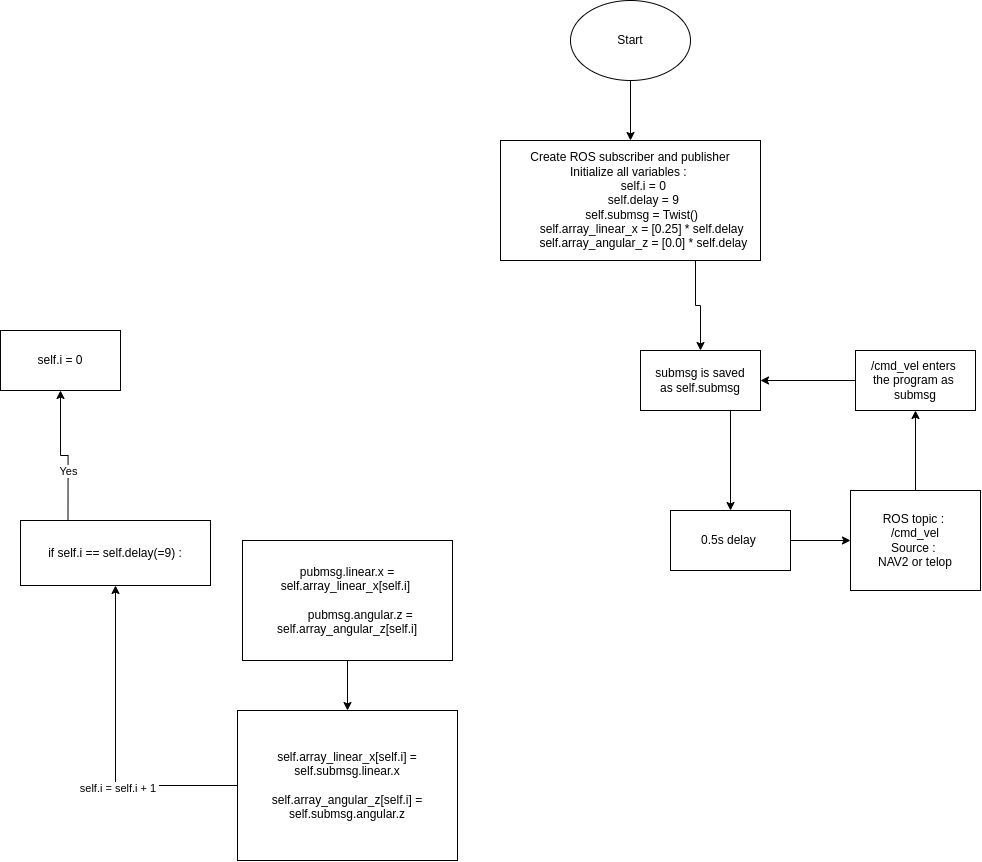

The diagram above was exported from draw.io. Its source (the exported page's mxGraphModel, read from the mxfile embedded in the PNG):
<mxGraphModel dx="1710" dy="1780" grid="1" gridSize="10" guides="1" tooltips="1" connect="1" arrows="1" fold="1" page="1" pageScale="1" pageWidth="850" pageHeight="1100" math="0" shadow="0">
  <root>
    <mxCell id="0" />
    <mxCell id="1" parent="0" />
    <mxCell id="CIVOKnlnysG128c19AL6-11" value="" style="edgeStyle=orthogonalEdgeStyle;rounded=0;orthogonalLoop=1;jettySize=auto;html=1;" edge="1" parent="1" source="8_JKzZSkhXZ16DIAR2Hv-2" target="CIVOKnlnysG128c19AL6-9">
      <mxGeometry relative="1" as="geometry" />
    </mxCell>
    <mxCell id="8_JKzZSkhXZ16DIAR2Hv-2" value="ROS topic :&amp;nbsp;&lt;br&gt;/cmd_vel&lt;br&gt;Source :&amp;nbsp;&lt;br&gt;NAV2 or telop" style="rounded=0;whiteSpace=wrap;html=1;" parent="1" vertex="1">
      <mxGeometry x="630" y="430" width="130" height="100" as="geometry" />
    </mxCell>
    <mxCell id="CIVOKnlnysG128c19AL6-12" style="edgeStyle=orthogonalEdgeStyle;rounded=0;orthogonalLoop=1;jettySize=auto;html=1;exitX=0.75;exitY=1;exitDx=0;exitDy=0;" edge="1" parent="1" source="8_JKzZSkhXZ16DIAR2Hv-3" target="CIVOKnlnysG128c19AL6-6">
      <mxGeometry relative="1" as="geometry" />
    </mxCell>
    <mxCell id="8_JKzZSkhXZ16DIAR2Hv-3" value="submsg is saved&lt;br&gt;as self.submsg" style="whiteSpace=wrap;html=1;rounded=0;" parent="1" vertex="1">
      <mxGeometry x="420" y="290" width="120" height="60" as="geometry" />
    </mxCell>
    <mxCell id="8_JKzZSkhXZ16DIAR2Hv-12" value="" style="edgeStyle=orthogonalEdgeStyle;rounded=0;orthogonalLoop=1;jettySize=auto;html=1;" parent="1" source="8_JKzZSkhXZ16DIAR2Hv-6" target="8_JKzZSkhXZ16DIAR2Hv-11" edge="1">
      <mxGeometry relative="1" as="geometry" />
    </mxCell>
    <mxCell id="8_JKzZSkhXZ16DIAR2Hv-14" value="self.i = self.i + 1&amp;nbsp;" style="edgeLabel;html=1;align=center;verticalAlign=middle;resizable=0;points=[];" parent="8_JKzZSkhXZ16DIAR2Hv-12" vertex="1" connectable="0">
      <mxGeometry x="-0.264" y="2" relative="1" as="geometry">
        <mxPoint as="offset" />
      </mxGeometry>
    </mxCell>
    <mxCell id="8_JKzZSkhXZ16DIAR2Hv-6" value="self.array_linear_x[self.i] = self.submsg.linear.x&lt;br&gt;&lt;br&gt;self.array_angular_z[self.i] = self.submsg.angular.z" style="whiteSpace=wrap;html=1;rounded=0;" parent="1" vertex="1">
      <mxGeometry x="17" y="650" width="220" height="150" as="geometry" />
    </mxCell>
    <mxCell id="8_JKzZSkhXZ16DIAR2Hv-10" value="" style="edgeStyle=orthogonalEdgeStyle;rounded=0;orthogonalLoop=1;jettySize=auto;html=1;" parent="1" source="8_JKzZSkhXZ16DIAR2Hv-8" target="8_JKzZSkhXZ16DIAR2Hv-6" edge="1">
      <mxGeometry relative="1" as="geometry" />
    </mxCell>
    <mxCell id="8_JKzZSkhXZ16DIAR2Hv-8" value="&lt;div&gt;pubmsg.linear.x = self.array_linear_x[self.i]&amp;nbsp;&lt;/div&gt;&lt;div&gt;&lt;br&gt;&lt;/div&gt;&lt;div&gt;&amp;nbsp; &amp;nbsp; &amp;nbsp; &amp;nbsp; pubmsg.angular.z = self.array_angular_z[self.i]&lt;/div&gt;" style="rounded=0;whiteSpace=wrap;html=1;" parent="1" vertex="1">
      <mxGeometry x="22" y="480" width="210" height="120" as="geometry" />
    </mxCell>
    <mxCell id="8_JKzZSkhXZ16DIAR2Hv-16" value="" style="edgeStyle=orthogonalEdgeStyle;rounded=0;orthogonalLoop=1;jettySize=auto;html=1;exitX=0.75;exitY=1;exitDx=0;exitDy=0;" parent="1" source="8_JKzZSkhXZ16DIAR2Hv-11" target="8_JKzZSkhXZ16DIAR2Hv-15" edge="1">
      <mxGeometry relative="1" as="geometry">
        <Array as="points" />
      </mxGeometry>
    </mxCell>
    <mxCell id="8_JKzZSkhXZ16DIAR2Hv-17" value="Yes" style="edgeLabel;html=1;align=center;verticalAlign=middle;resizable=0;points=[];" parent="8_JKzZSkhXZ16DIAR2Hv-16" vertex="1" connectable="0">
      <mxGeometry x="-0.2727" relative="1" as="geometry">
        <mxPoint as="offset" />
      </mxGeometry>
    </mxCell>
    <mxCell id="8_JKzZSkhXZ16DIAR2Hv-11" value="if self.i == self.delay(=9) :" style="whiteSpace=wrap;html=1;rounded=0;direction=west;" parent="1" vertex="1">
      <mxGeometry x="-200" y="460" width="190" height="65" as="geometry" />
    </mxCell>
    <mxCell id="8_JKzZSkhXZ16DIAR2Hv-15" value="self.i = 0" style="whiteSpace=wrap;html=1;rounded=0;direction=west;" parent="1" vertex="1">
      <mxGeometry x="-220" y="270" width="120" height="60" as="geometry" />
    </mxCell>
    <mxCell id="CIVOKnlnysG128c19AL6-3" value="" style="edgeStyle=orthogonalEdgeStyle;rounded=0;orthogonalLoop=1;jettySize=auto;html=1;exitX=0.75;exitY=1;exitDx=0;exitDy=0;" edge="1" parent="1" source="E1l2WXhrg0dOa6bawA5G-6" target="8_JKzZSkhXZ16DIAR2Hv-3">
      <mxGeometry relative="1" as="geometry" />
    </mxCell>
    <mxCell id="E1l2WXhrg0dOa6bawA5G-6" value="Create ROS subscriber and publisher&lt;br&gt;Initialize all variables :&amp;nbsp;&lt;div&gt;&amp;nbsp; &amp;nbsp; &amp;nbsp; &amp;nbsp; self.i = 0&lt;/div&gt;&lt;div&gt;&amp;nbsp; &amp;nbsp; &amp;nbsp; &amp;nbsp; self.delay = 9&lt;/div&gt;&lt;div&gt;&amp;nbsp; &amp;nbsp; &amp;nbsp; &amp;nbsp; self.submsg = Twist()&amp;nbsp;&lt;/div&gt;&lt;div&gt;&amp;nbsp; &amp;nbsp; &amp;nbsp; &amp;nbsp; self.array_linear_x = [0.25] * self.delay&amp;nbsp;&lt;/div&gt;&lt;div&gt;&amp;nbsp; &amp;nbsp; &amp;nbsp; &amp;nbsp; self.array_angular_z = [0.0] * self.delay&lt;/div&gt;" style="rounded=0;whiteSpace=wrap;html=1;" parent="1" vertex="1">
      <mxGeometry x="280" y="80" width="260" height="120" as="geometry" />
    </mxCell>
    <mxCell id="CIVOKnlnysG128c19AL6-2" value="" style="edgeStyle=orthogonalEdgeStyle;rounded=0;orthogonalLoop=1;jettySize=auto;html=1;" edge="1" parent="1" source="CIVOKnlnysG128c19AL6-1" target="E1l2WXhrg0dOa6bawA5G-6">
      <mxGeometry relative="1" as="geometry" />
    </mxCell>
    <mxCell id="CIVOKnlnysG128c19AL6-1" value="Start" style="ellipse;whiteSpace=wrap;html=1;" vertex="1" parent="1">
      <mxGeometry x="350" y="-60" width="120" height="80" as="geometry" />
    </mxCell>
    <mxCell id="CIVOKnlnysG128c19AL6-7" value="" style="edgeStyle=orthogonalEdgeStyle;rounded=0;orthogonalLoop=1;jettySize=auto;html=1;" edge="1" parent="1" source="CIVOKnlnysG128c19AL6-6" target="8_JKzZSkhXZ16DIAR2Hv-2">
      <mxGeometry relative="1" as="geometry" />
    </mxCell>
    <mxCell id="CIVOKnlnysG128c19AL6-6" value="0.5s delay&amp;nbsp;" style="whiteSpace=wrap;html=1;" vertex="1" parent="1">
      <mxGeometry x="450" y="450" width="120" height="60" as="geometry" />
    </mxCell>
    <mxCell id="CIVOKnlnysG128c19AL6-10" value="" style="edgeStyle=orthogonalEdgeStyle;rounded=0;orthogonalLoop=1;jettySize=auto;html=1;" edge="1" parent="1" source="CIVOKnlnysG128c19AL6-9" target="8_JKzZSkhXZ16DIAR2Hv-3">
      <mxGeometry relative="1" as="geometry" />
    </mxCell>
    <mxCell id="CIVOKnlnysG128c19AL6-9" value="/cmd_vel enters&amp;nbsp;&lt;br&gt;the program as&amp;nbsp;&lt;br&gt;submsg" style="whiteSpace=wrap;html=1;" vertex="1" parent="1">
      <mxGeometry x="635" y="290" width="120" height="60" as="geometry" />
    </mxCell>
  </root>
</mxGraphModel>